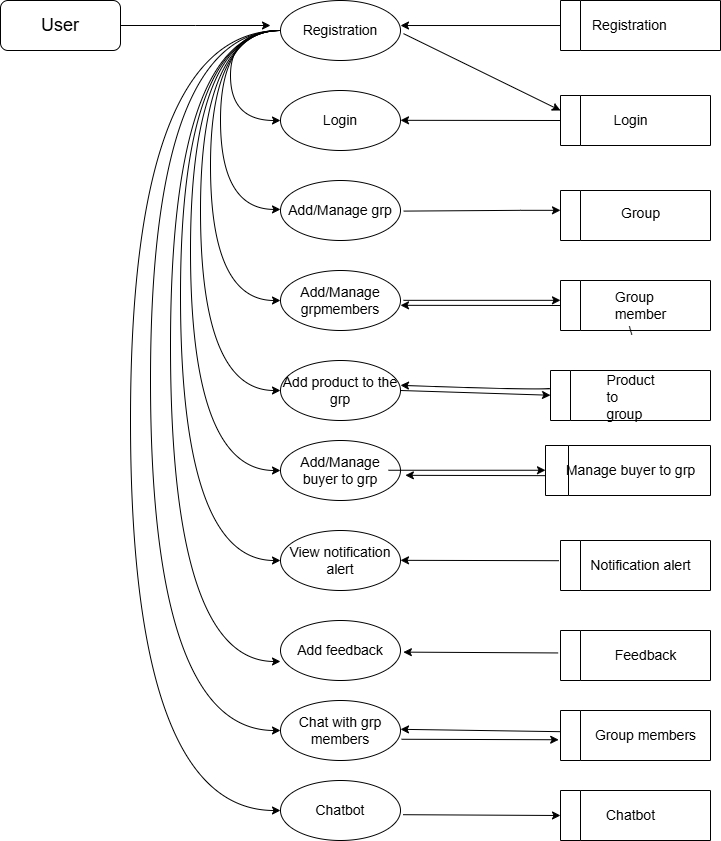

The diagram above was exported from draw.io. Its source (the exported page's mxGraphModel, read from the mxfile embedded in the PNG):
<mxGraphModel dx="650" dy="1722" grid="0" gridSize="10" guides="1" tooltips="1" connect="1" arrows="1" fold="1" page="0" pageScale="1" pageWidth="1200" pageHeight="1600" background="#FFFFFF" math="0" shadow="0">
  <root>
    <mxCell id="0" />
    <mxCell id="1" parent="0" />
    <mxCell id="RHJgfiOwMWfOYzbSoUn7-565" style="edgeStyle=orthogonalEdgeStyle;curved=1;rounded=0;orthogonalLoop=1;jettySize=auto;html=1;entryX=0;entryY=0.5;entryDx=0;entryDy=0;" parent="1" source="RHJgfiOwMWfOYzbSoUn7-513" target="RHJgfiOwMWfOYzbSoUn7-527" edge="1">
      <mxGeometry relative="1" as="geometry">
        <mxPoint x="680" y="-39.199951171875" as="targetPoint" />
        <Array as="points">
          <mxPoint x="660" y="-810" />
          <mxPoint x="660" y="-280" />
        </Array>
      </mxGeometry>
    </mxCell>
    <mxCell id="RHJgfiOwMWfOYzbSoUn7-566" style="edgeStyle=orthogonalEdgeStyle;curved=1;rounded=0;orthogonalLoop=1;jettySize=auto;html=1;exitX=0;exitY=0.5;exitDx=0;exitDy=0;exitPerimeter=0;entryX=0;entryY=0.5;entryDx=0;entryDy=0;" parent="1" source="RHJgfiOwMWfOYzbSoUn7-513" target="RHJgfiOwMWfOYzbSoUn7-520" edge="1">
      <mxGeometry relative="1" as="geometry">
        <mxPoint x="710" y="-159.2000732421875" as="targetPoint" />
        <Array as="points">
          <mxPoint x="630" y="-810" />
          <mxPoint x="630" y="-110" />
        </Array>
      </mxGeometry>
    </mxCell>
    <mxCell id="RHJgfiOwMWfOYzbSoUn7-567" style="edgeStyle=orthogonalEdgeStyle;curved=1;rounded=0;orthogonalLoop=1;jettySize=auto;html=1;entryX=0.013;entryY=0.683;entryDx=0;entryDy=0;exitX=0;exitY=0.5;exitDx=0;exitDy=0;entryPerimeter=0;" parent="1" source="RHJgfiOwMWfOYzbSoUn7-513" edge="1">
      <mxGeometry relative="1" as="geometry">
        <mxPoint x="760" y="-179.01999999999998" as="targetPoint" />
        <mxPoint x="758.44" y="-810" as="sourcePoint" />
        <Array as="points">
          <mxPoint x="650" y="-810" />
          <mxPoint x="650" y="-179" />
        </Array>
      </mxGeometry>
    </mxCell>
    <mxCell id="RHJgfiOwMWfOYzbSoUn7-583" style="edgeStyle=orthogonalEdgeStyle;curved=1;rounded=0;orthogonalLoop=1;jettySize=auto;html=1;entryX=0;entryY=0.5;entryDx=0;entryDy=0;" parent="1" target="RHJgfiOwMWfOYzbSoUn7-525" edge="1">
      <mxGeometry relative="1" as="geometry">
        <mxPoint x="750" y="-450" as="targetPoint" />
        <mxPoint x="760" y="-810" as="sourcePoint" />
        <Array as="points">
          <mxPoint x="680" y="-810" />
          <mxPoint x="680" y="-450" />
        </Array>
      </mxGeometry>
    </mxCell>
    <mxCell id="RHJgfiOwMWfOYzbSoUn7-585" style="edgeStyle=orthogonalEdgeStyle;curved=1;rounded=0;orthogonalLoop=1;jettySize=auto;html=1;exitX=0;exitY=0.5;exitDx=0;exitDy=0;entryX=0;entryY=0.5;entryDx=0;entryDy=0;" parent="1" source="RHJgfiOwMWfOYzbSoUn7-513" target="RHJgfiOwMWfOYzbSoUn7-524" edge="1">
      <mxGeometry relative="1" as="geometry">
        <mxPoint x="740" y="-540" as="targetPoint" />
        <Array as="points">
          <mxPoint x="690" y="-810" />
          <mxPoint x="690" y="-540" />
        </Array>
      </mxGeometry>
    </mxCell>
    <mxCell id="RHJgfiOwMWfOYzbSoUn7-587" style="edgeStyle=orthogonalEdgeStyle;curved=1;rounded=0;orthogonalLoop=1;jettySize=auto;html=1;entryX=0;entryY=0.5;entryDx=0;entryDy=0;" parent="1" source="RHJgfiOwMWfOYzbSoUn7-513" target="RHJgfiOwMWfOYzbSoUn7-522" edge="1">
      <mxGeometry relative="1" as="geometry">
        <mxPoint x="750" y="-710" as="targetPoint" />
        <Array as="points">
          <mxPoint x="710" y="-810" />
          <mxPoint x="710" y="-720" />
        </Array>
      </mxGeometry>
    </mxCell>
    <mxCell id="RHJgfiOwMWfOYzbSoUn7-513" value="&lt;font style=&quot;font-size: 14px;&quot;&gt;Registration&lt;/font&gt;" style="ellipse;whiteSpace=wrap;html=1;" parent="1" vertex="1">
      <mxGeometry x="760" y="-840" width="120" height="60" as="geometry" />
    </mxCell>
    <mxCell id="RHJgfiOwMWfOYzbSoUn7-560" style="edgeStyle=orthogonalEdgeStyle;rounded=0;orthogonalLoop=1;jettySize=auto;html=1;exitX=1;exitY=0.5;exitDx=0;exitDy=0;" parent="1" source="RHJgfiOwMWfOYzbSoUn7-514" edge="1">
      <mxGeometry relative="1" as="geometry">
        <mxPoint x="750" y="-815" as="targetPoint" />
      </mxGeometry>
    </mxCell>
    <mxCell id="RHJgfiOwMWfOYzbSoUn7-514" value="&lt;font style=&quot;font-size: 18px;&quot;&gt;User&lt;/font&gt;" style="rounded=1;whiteSpace=wrap;html=1;" parent="1" vertex="1">
      <mxGeometry x="480" y="-840" width="120" height="50" as="geometry" />
    </mxCell>
    <mxCell id="RHJgfiOwMWfOYzbSoUn7-515" style="edgeStyle=orthogonalEdgeStyle;rounded=0;orthogonalLoop=1;jettySize=auto;html=1;exitX=0.5;exitY=1;exitDx=0;exitDy=0;" parent="1" source="RHJgfiOwMWfOYzbSoUn7-513" target="RHJgfiOwMWfOYzbSoUn7-513" edge="1">
      <mxGeometry relative="1" as="geometry" />
    </mxCell>
    <mxCell id="RHJgfiOwMWfOYzbSoUn7-516" style="edgeStyle=orthogonalEdgeStyle;rounded=0;orthogonalLoop=1;jettySize=auto;html=1;exitX=0.5;exitY=1;exitDx=0;exitDy=0;" parent="1" source="RHJgfiOwMWfOYzbSoUn7-514" target="RHJgfiOwMWfOYzbSoUn7-514" edge="1">
      <mxGeometry relative="1" as="geometry" />
    </mxCell>
    <mxCell id="RHJgfiOwMWfOYzbSoUn7-519" value="&lt;span style=&quot;font-size: 14px;&quot;&gt;Chatbot&lt;/span&gt;" style="ellipse;whiteSpace=wrap;html=1;fillColor=default;strokeColor=default;gradientColor=none;" parent="1" vertex="1">
      <mxGeometry x="760" y="-60" width="120" height="60" as="geometry" />
    </mxCell>
    <mxCell id="RHJgfiOwMWfOYzbSoUn7-520" value="&lt;span style=&quot;font-size: 14px;&quot;&gt;Chat with grp members&lt;/span&gt;" style="ellipse;whiteSpace=wrap;html=1;" parent="1" vertex="1">
      <mxGeometry x="760" y="-140" width="120" height="60" as="geometry" />
    </mxCell>
    <mxCell id="RHJgfiOwMWfOYzbSoUn7-521" value="&lt;span style=&quot;font-size: 14px;&quot;&gt;Add feedback&lt;/span&gt;" style="ellipse;whiteSpace=wrap;html=1;" parent="1" vertex="1">
      <mxGeometry x="760" y="-220" width="120" height="60" as="geometry" />
    </mxCell>
    <mxCell id="RHJgfiOwMWfOYzbSoUn7-522" value="&lt;font style=&quot;font-size: 14px;&quot;&gt;Login&lt;/font&gt;" style="ellipse;whiteSpace=wrap;html=1;" parent="1" vertex="1">
      <mxGeometry x="760" y="-750" width="120" height="60" as="geometry" />
    </mxCell>
    <mxCell id="RHJgfiOwMWfOYzbSoUn7-523" value="&lt;font style=&quot;font-size: 14px;&quot;&gt;Add/Manage grp&lt;/font&gt;" style="ellipse;whiteSpace=wrap;html=1;" parent="1" vertex="1">
      <mxGeometry x="760" y="-660" width="120" height="60" as="geometry" />
    </mxCell>
    <mxCell id="RHJgfiOwMWfOYzbSoUn7-524" value="&lt;span style=&quot;font-size: 14px;&quot;&gt;Add/Manage grpmembers&lt;/span&gt;" style="ellipse;whiteSpace=wrap;html=1;" parent="1" vertex="1">
      <mxGeometry x="760" y="-570" width="120" height="60" as="geometry" />
    </mxCell>
    <mxCell id="RHJgfiOwMWfOYzbSoUn7-525" value="&lt;span style=&quot;font-size: 14px;&quot;&gt;Add product to the grp&lt;/span&gt;" style="ellipse;whiteSpace=wrap;html=1;" parent="1" vertex="1">
      <mxGeometry x="760" y="-480" width="120" height="60" as="geometry" />
    </mxCell>
    <mxCell id="RHJgfiOwMWfOYzbSoUn7-526" value="&lt;span style=&quot;font-size: 14px;&quot;&gt;Add/Manage buyer to grp&lt;/span&gt;" style="ellipse;whiteSpace=wrap;html=1;" parent="1" vertex="1">
      <mxGeometry x="760" y="-400" width="120" height="60" as="geometry" />
    </mxCell>
    <mxCell id="RHJgfiOwMWfOYzbSoUn7-527" value="&lt;span style=&quot;font-size: 14px;&quot;&gt;View notification alert&lt;/span&gt;" style="ellipse;whiteSpace=wrap;html=1;" parent="1" vertex="1">
      <mxGeometry x="760" y="-310" width="120" height="60" as="geometry" />
    </mxCell>
    <mxCell id="RHJgfiOwMWfOYzbSoUn7-531" value="" style="swimlane;horizontal=0;whiteSpace=wrap;html=1;startSize=20;" parent="1" vertex="1">
      <mxGeometry x="1040" y="-650" width="150" height="50" as="geometry" />
    </mxCell>
    <mxCell id="RHJgfiOwMWfOYzbSoUn7-532" value="" style="swimlane;horizontal=0;whiteSpace=wrap;html=1;startSize=20;" parent="1" vertex="1">
      <mxGeometry x="1040" y="-560" width="150" height="50" as="geometry" />
    </mxCell>
    <mxCell id="RHJgfiOwMWfOYzbSoUn7-609" value="&lt;div style=&quot;text-align: left;&quot;&gt;&lt;span style=&quot;background-color: transparent; color: light-dark(rgb(0, 0, 0), rgb(255, 255, 255));&quot;&gt;&lt;span style=&quot;font-size: 14px; text-wrap-mode: wrap;&quot;&gt;Group member&lt;/span&gt;&lt;/span&gt;&lt;/div&gt;" style="text;html=1;align=center;verticalAlign=middle;resizable=0;points=[];autosize=1;strokeColor=none;fillColor=none;" parent="RHJgfiOwMWfOYzbSoUn7-532" vertex="1">
      <mxGeometry x="20" y="10" width="120" height="30" as="geometry" />
    </mxCell>
    <mxCell id="RHJgfiOwMWfOYzbSoUn7-533" value="" style="swimlane;horizontal=0;whiteSpace=wrap;html=1;startSize=20;" parent="1" vertex="1">
      <mxGeometry x="1030" y="-470" width="160" height="50" as="geometry" />
    </mxCell>
    <mxCell id="RHJgfiOwMWfOYzbSoUn7-610" value="\&lt;div&gt;&lt;br&gt;&lt;/div&gt;&lt;div&gt;&lt;br&gt;&lt;/div&gt;&lt;div&gt;&lt;br&gt;&lt;/div&gt;&lt;div&gt;&lt;br&gt;&lt;/div&gt;&lt;div&gt;&lt;br&gt;&lt;/div&gt;&lt;div&gt;&lt;br&gt;&lt;/div&gt;&lt;div&gt;&lt;br&gt;&lt;/div&gt;&lt;div&gt;&lt;br&gt;&lt;/div&gt;&lt;div&gt;&lt;br&gt;&lt;/div&gt;" style="text;html=1;align=center;verticalAlign=middle;resizable=0;points=[];autosize=1;strokeColor=none;fillColor=none;" parent="RHJgfiOwMWfOYzbSoUn7-533" vertex="1">
      <mxGeometry x="65" y="-55" width="30" height="160" as="geometry" />
    </mxCell>
    <mxCell id="RHJgfiOwMWfOYzbSoUn7-611" value="&lt;div style=&quot;text-align: left;&quot;&gt;&lt;span style=&quot;background-color: transparent; color: light-dark(rgb(0, 0, 0), rgb(255, 255, 255)); font-size: 14px; text-wrap-mode: wrap;&quot;&gt;Product to group&lt;/span&gt;&lt;/div&gt;&lt;div style=&quot;text-align: left;&quot;&gt;&lt;span style=&quot;background-color: transparent; color: light-dark(rgb(0, 0, 0), rgb(255, 255, 255)); font-size: 14px; text-wrap-mode: wrap;&quot;&gt;&lt;br&gt;&lt;/span&gt;&lt;/div&gt;" style="text;html=1;align=center;verticalAlign=middle;resizable=0;points=[];autosize=1;strokeColor=none;fillColor=none;" parent="RHJgfiOwMWfOYzbSoUn7-533" vertex="1">
      <mxGeometry x="15" y="10" width="130" height="50" as="geometry" />
    </mxCell>
    <mxCell id="RHJgfiOwMWfOYzbSoUn7-603" value="" style="edgeStyle=none;orthogonalLoop=1;jettySize=auto;html=1;rounded=0;curved=1;entryX=-0.012;entryY=0.585;entryDx=0;entryDy=0;entryPerimeter=0;exitX=1;exitY=0.5;exitDx=0;exitDy=0;" parent="RHJgfiOwMWfOYzbSoUn7-533" source="RHJgfiOwMWfOYzbSoUn7-525" edge="1">
      <mxGeometry width="100" relative="1" as="geometry">
        <mxPoint x="-157" y="24.75" as="sourcePoint" />
        <mxPoint y="24.75" as="targetPoint" />
        <Array as="points" />
      </mxGeometry>
    </mxCell>
    <mxCell id="RHJgfiOwMWfOYzbSoUn7-535" value="" style="swimlane;horizontal=0;whiteSpace=wrap;html=1;startSize=20;" parent="1" vertex="1">
      <mxGeometry x="1040" y="-50" width="150" height="50" as="geometry" />
    </mxCell>
    <mxCell id="RHJgfiOwMWfOYzbSoUn7-789" value="&lt;font style=&quot;font-size: 14px;&quot;&gt;Chatbot&lt;/font&gt;" style="text;html=1;align=center;verticalAlign=middle;resizable=0;points=[];autosize=1;strokeColor=none;fillColor=none;" parent="RHJgfiOwMWfOYzbSoUn7-535" vertex="1">
      <mxGeometry x="35" y="10" width="70" height="30" as="geometry" />
    </mxCell>
    <mxCell id="RHJgfiOwMWfOYzbSoUn7-536" value="" style="swimlane;horizontal=0;whiteSpace=wrap;html=1;startSize=20;" parent="1" vertex="1">
      <mxGeometry x="1040" y="-130" width="150" height="50" as="geometry" />
    </mxCell>
    <mxCell id="RHJgfiOwMWfOYzbSoUn7-787" value="&lt;font style=&quot;font-size: 14px;&quot;&gt;Group members&lt;/font&gt;" style="text;html=1;align=center;verticalAlign=middle;resizable=0;points=[];autosize=1;strokeColor=none;fillColor=none;" parent="RHJgfiOwMWfOYzbSoUn7-536" vertex="1">
      <mxGeometry x="25" y="10" width="120" height="30" as="geometry" />
    </mxCell>
    <mxCell id="RHJgfiOwMWfOYzbSoUn7-794" style="edgeStyle=orthogonalEdgeStyle;curved=1;rounded=0;orthogonalLoop=1;jettySize=auto;html=1;exitX=0;exitY=0.5;exitDx=0;exitDy=0;" parent="1" source="RHJgfiOwMWfOYzbSoUn7-537" edge="1">
      <mxGeometry relative="1" as="geometry">
        <mxPoint x="1040" y="-275" as="targetPoint" />
      </mxGeometry>
    </mxCell>
    <mxCell id="RHJgfiOwMWfOYzbSoUn7-537" value="" style="swimlane;horizontal=0;whiteSpace=wrap;html=1;startSize=20;" parent="1" vertex="1">
      <mxGeometry x="1040" y="-300" width="150" height="50" as="geometry" />
    </mxCell>
    <mxCell id="RHJgfiOwMWfOYzbSoUn7-785" value="&lt;font style=&quot;font-size: 14px;&quot;&gt;Notification alert&lt;/font&gt;" style="text;html=1;align=center;verticalAlign=middle;resizable=0;points=[];autosize=1;strokeColor=none;fillColor=none;" parent="RHJgfiOwMWfOYzbSoUn7-537" vertex="1">
      <mxGeometry x="20" y="10" width="120" height="30" as="geometry" />
    </mxCell>
    <mxCell id="RHJgfiOwMWfOYzbSoUn7-538" value="" style="swimlane;horizontal=0;whiteSpace=wrap;html=1;startSize=20;" parent="1" vertex="1">
      <mxGeometry x="1040" y="-210" width="150" height="50" as="geometry" />
    </mxCell>
    <mxCell id="RHJgfiOwMWfOYzbSoUn7-786" value="&lt;font style=&quot;font-size: 14px;&quot;&gt;Feedback&lt;/font&gt;" style="text;html=1;align=center;verticalAlign=middle;resizable=0;points=[];autosize=1;strokeColor=none;fillColor=none;" parent="RHJgfiOwMWfOYzbSoUn7-538" vertex="1">
      <mxGeometry x="45" y="10" width="80" height="30" as="geometry" />
    </mxCell>
    <mxCell id="RHJgfiOwMWfOYzbSoUn7-558" value="" style="swimlane;horizontal=0;whiteSpace=wrap;html=1;startSize=20;" parent="1" vertex="1">
      <mxGeometry x="1040" y="-745" width="150" height="50" as="geometry" />
    </mxCell>
    <mxCell id="RHJgfiOwMWfOYzbSoUn7-607" value="&lt;div style=&quot;text-align: left;&quot;&gt;&lt;span style=&quot;background-color: transparent; color: light-dark(rgb(0, 0, 0), rgb(255, 255, 255)); font-size: 14px; text-wrap-mode: wrap;&quot;&gt;Login&lt;/span&gt;&lt;/div&gt;" style="text;html=1;align=center;verticalAlign=middle;resizable=0;points=[];autosize=1;strokeColor=none;fillColor=none;" parent="RHJgfiOwMWfOYzbSoUn7-558" vertex="1">
      <mxGeometry x="40" y="10" width="60" height="30" as="geometry" />
    </mxCell>
    <mxCell id="RHJgfiOwMWfOYzbSoUn7-559" value="" style="swimlane;horizontal=0;whiteSpace=wrap;html=1;startSize=20;" parent="1" vertex="1">
      <mxGeometry x="1040" y="-840" width="160" height="50" as="geometry" />
    </mxCell>
    <mxCell id="RHJgfiOwMWfOYzbSoUn7-606" value="&lt;font style=&quot;font-size: 14px;&quot;&gt;Registration&lt;/font&gt;" style="text;whiteSpace=wrap;html=1;" parent="RHJgfiOwMWfOYzbSoUn7-559" vertex="1">
      <mxGeometry x="30" y="10" width="120" height="40" as="geometry" />
    </mxCell>
    <mxCell id="RHJgfiOwMWfOYzbSoUn7-572" style="edgeStyle=orthogonalEdgeStyle;curved=1;rounded=0;orthogonalLoop=1;jettySize=auto;html=1;entryX=0;entryY=0.5;entryDx=0;entryDy=0;" parent="1" target="RHJgfiOwMWfOYzbSoUn7-519" edge="1">
      <mxGeometry relative="1" as="geometry">
        <mxPoint x="689" y="-30" as="targetPoint" />
        <mxPoint x="760" y="-810" as="sourcePoint" />
        <Array as="points">
          <mxPoint x="610" y="-810" />
          <mxPoint x="610" y="-30" />
        </Array>
      </mxGeometry>
    </mxCell>
    <mxCell id="RHJgfiOwMWfOYzbSoUn7-573" style="edgeStyle=orthogonalEdgeStyle;curved=1;rounded=0;orthogonalLoop=1;jettySize=auto;html=1;entryX=0;entryY=0.5;entryDx=0;entryDy=0;" parent="1" target="RHJgfiOwMWfOYzbSoUn7-526" edge="1">
      <mxGeometry relative="1" as="geometry">
        <mxPoint x="730" y="-390" as="targetPoint" />
        <mxPoint x="760" y="-810" as="sourcePoint" />
        <Array as="points">
          <mxPoint x="670" y="-810" />
          <mxPoint x="670" y="-370" />
        </Array>
      </mxGeometry>
    </mxCell>
    <mxCell id="RHJgfiOwMWfOYzbSoUn7-581" style="edgeStyle=orthogonalEdgeStyle;curved=1;rounded=0;orthogonalLoop=1;jettySize=auto;html=1;" parent="1" edge="1">
      <mxGeometry relative="1" as="geometry">
        <mxPoint x="760" y="-631.066650390625" as="targetPoint" />
        <mxPoint x="760" y="-810" as="sourcePoint" />
        <Array as="points">
          <mxPoint x="700" y="-810" />
          <mxPoint x="700" y="-631" />
        </Array>
      </mxGeometry>
    </mxCell>
    <mxCell id="RHJgfiOwMWfOYzbSoUn7-588" style="edgeStyle=orthogonalEdgeStyle;curved=1;rounded=0;orthogonalLoop=1;jettySize=auto;html=1;entryX=1;entryY=0.417;entryDx=0;entryDy=0;entryPerimeter=0;" parent="1" source="RHJgfiOwMWfOYzbSoUn7-559" target="RHJgfiOwMWfOYzbSoUn7-513" edge="1">
      <mxGeometry relative="1" as="geometry" />
    </mxCell>
    <mxCell id="RHJgfiOwMWfOYzbSoUn7-590" value="" style="edgeStyle=none;orthogonalLoop=1;jettySize=auto;html=1;rounded=0;curved=1;entryX=0;entryY=0.3;entryDx=0;entryDy=0;entryPerimeter=0;exitX=1.025;exitY=0.552;exitDx=0;exitDy=0;exitPerimeter=0;" parent="1" source="RHJgfiOwMWfOYzbSoUn7-513" target="RHJgfiOwMWfOYzbSoUn7-558" edge="1">
      <mxGeometry width="100" relative="1" as="geometry">
        <mxPoint x="870" y="-790.33" as="sourcePoint" />
        <mxPoint x="970" y="-790.33" as="targetPoint" />
        <Array as="points" />
      </mxGeometry>
    </mxCell>
    <mxCell id="RHJgfiOwMWfOYzbSoUn7-592" value="" style="edgeStyle=none;orthogonalLoop=1;jettySize=auto;html=1;rounded=0;curved=1;exitX=1.027;exitY=0.51;exitDx=0;exitDy=0;exitPerimeter=0;" parent="1" source="RHJgfiOwMWfOYzbSoUn7-523" edge="1">
      <mxGeometry width="100" relative="1" as="geometry">
        <mxPoint x="940" y="-630.17" as="sourcePoint" />
        <mxPoint x="1040" y="-630.17" as="targetPoint" />
        <Array as="points">
          <mxPoint x="1000" y="-630.17" />
        </Array>
      </mxGeometry>
    </mxCell>
    <mxCell id="RHJgfiOwMWfOYzbSoUn7-593" value="" style="edgeStyle=none;orthogonalLoop=1;jettySize=auto;html=1;rounded=0;curved=1;entryX=0;entryY=0.5;entryDx=0;entryDy=0;exitX=1.021;exitY=0.57;exitDx=0;exitDy=0;exitPerimeter=0;" parent="1" source="RHJgfiOwMWfOYzbSoUn7-519" target="RHJgfiOwMWfOYzbSoUn7-535" edge="1">
      <mxGeometry width="100" relative="1" as="geometry">
        <mxPoint x="910" y="-25.17" as="sourcePoint" />
        <mxPoint x="1010" y="-25.17" as="targetPoint" />
        <Array as="points" />
      </mxGeometry>
    </mxCell>
    <mxCell id="RHJgfiOwMWfOYzbSoUn7-594" value="" style="edgeStyle=none;orthogonalLoop=1;jettySize=auto;html=1;rounded=0;curved=1;entryX=-0.012;entryY=0.585;entryDx=0;entryDy=0;entryPerimeter=0;exitX=1.009;exitY=0.646;exitDx=0;exitDy=0;exitPerimeter=0;" parent="1" source="RHJgfiOwMWfOYzbSoUn7-520" target="RHJgfiOwMWfOYzbSoUn7-536" edge="1">
      <mxGeometry width="100" relative="1" as="geometry">
        <mxPoint x="900" y="-100" as="sourcePoint" />
        <mxPoint x="1000" y="-100" as="targetPoint" />
        <Array as="points" />
      </mxGeometry>
    </mxCell>
    <mxCell id="RHJgfiOwMWfOYzbSoUn7-595" value="" style="edgeStyle=none;orthogonalLoop=1;jettySize=auto;html=1;rounded=0;curved=1;" parent="1" edge="1">
      <mxGeometry width="100" relative="1" as="geometry">
        <mxPoint x="1040" y="-108.82" as="sourcePoint" />
        <mxPoint x="880" y="-111.17999999999999" as="targetPoint" />
        <Array as="points" />
      </mxGeometry>
    </mxCell>
    <mxCell id="RHJgfiOwMWfOYzbSoUn7-596" value="" style="edgeStyle=none;orthogonalLoop=1;jettySize=auto;html=1;rounded=0;curved=1;exitX=-0.016;exitY=0.449;exitDx=0;exitDy=0;exitPerimeter=0;" parent="1" source="RHJgfiOwMWfOYzbSoUn7-538" edge="1">
      <mxGeometry width="100" relative="1" as="geometry">
        <mxPoint x="1039.9999999999998" y="-181.62" as="sourcePoint" />
        <mxPoint x="882.85" y="-188.37" as="targetPoint" />
        <Array as="points" />
      </mxGeometry>
    </mxCell>
    <mxCell id="RHJgfiOwMWfOYzbSoUn7-597" value="" style="edgeStyle=none;orthogonalLoop=1;jettySize=auto;html=1;rounded=0;curved=1;exitX=-0.01;exitY=0.404;exitDx=0;exitDy=0;exitPerimeter=0;" parent="1" source="RHJgfiOwMWfOYzbSoUn7-537" edge="1">
      <mxGeometry width="100" relative="1" as="geometry">
        <mxPoint x="1035.15" y="-279.81" as="sourcePoint" />
        <mxPoint x="880" y="-280.18" as="targetPoint" />
        <Array as="points" />
      </mxGeometry>
    </mxCell>
    <mxCell id="RHJgfiOwMWfOYzbSoUn7-598" value="" style="edgeStyle=none;orthogonalLoop=1;jettySize=auto;html=1;rounded=0;curved=1;exitX=-0.016;exitY=0.449;exitDx=0;exitDy=0;exitPerimeter=0;" parent="1" edge="1">
      <mxGeometry width="100" relative="1" as="geometry">
        <mxPoint x="1040" y="-364.81" as="sourcePoint" />
        <mxPoint x="884.85" y="-365.18" as="targetPoint" />
        <Array as="points" />
      </mxGeometry>
    </mxCell>
    <mxCell id="RHJgfiOwMWfOYzbSoUn7-599" value="" style="edgeStyle=none;orthogonalLoop=1;jettySize=auto;html=1;rounded=0;curved=1;exitX=0;exitY=0.4;exitDx=0;exitDy=0;exitPerimeter=0;" parent="1" edge="1">
      <mxGeometry width="100" relative="1" as="geometry">
        <mxPoint x="1030" y="-460" as="sourcePoint" />
        <mxPoint x="880" y="-455.19" as="targetPoint" />
        <Array as="points">
          <mxPoint x="1030" y="-470" />
          <mxPoint x="1030" y="-455" />
          <mxPoint x="1030" y="-450" />
        </Array>
      </mxGeometry>
    </mxCell>
    <mxCell id="RHJgfiOwMWfOYzbSoUn7-600" value="" style="edgeStyle=none;orthogonalLoop=1;jettySize=auto;html=1;rounded=0;curved=1;exitX=0;exitY=0.5;exitDx=0;exitDy=0;" parent="1" source="RHJgfiOwMWfOYzbSoUn7-558" edge="1">
      <mxGeometry width="100" relative="1" as="geometry">
        <mxPoint x="1035.15" y="-719.82" as="sourcePoint" />
        <mxPoint x="880" y="-720.19" as="targetPoint" />
        <Array as="points" />
      </mxGeometry>
    </mxCell>
    <mxCell id="RHJgfiOwMWfOYzbSoUn7-601" value="" style="edgeStyle=none;orthogonalLoop=1;jettySize=auto;html=1;rounded=0;curved=1;exitX=0;exitY=0.5;exitDx=0;exitDy=0;" parent="1" source="RHJgfiOwMWfOYzbSoUn7-532" edge="1">
      <mxGeometry width="100" relative="1" as="geometry">
        <mxPoint x="1035.15" y="-534.8100000000001" as="sourcePoint" />
        <mxPoint x="880" y="-535.1800000000001" as="targetPoint" />
        <Array as="points" />
      </mxGeometry>
    </mxCell>
    <mxCell id="RHJgfiOwMWfOYzbSoUn7-602" value="" style="edgeStyle=none;orthogonalLoop=1;jettySize=auto;html=1;rounded=0;curved=1;entryX=-0.012;entryY=0.585;entryDx=0;entryDy=0;entryPerimeter=0;exitX=1.009;exitY=0.646;exitDx=0;exitDy=0;exitPerimeter=0;" parent="1" edge="1">
      <mxGeometry width="100" relative="1" as="geometry">
        <mxPoint x="868" y="-370.25" as="sourcePoint" />
        <mxPoint x="1025" y="-370.25" as="targetPoint" />
        <Array as="points" />
      </mxGeometry>
    </mxCell>
    <mxCell id="RHJgfiOwMWfOYzbSoUn7-604" value="" style="edgeStyle=none;orthogonalLoop=1;jettySize=auto;html=1;rounded=0;curved=1;entryX=-0.012;entryY=0.585;entryDx=0;entryDy=0;entryPerimeter=0;exitX=1.009;exitY=0.646;exitDx=0;exitDy=0;exitPerimeter=0;" parent="1" edge="1">
      <mxGeometry width="100" relative="1" as="geometry">
        <mxPoint x="883" y="-540.17" as="sourcePoint" />
        <mxPoint x="1040" y="-540.17" as="targetPoint" />
        <Array as="points" />
      </mxGeometry>
    </mxCell>
    <mxCell id="RHJgfiOwMWfOYzbSoUn7-608" value="&lt;div style=&quot;text-align: left;&quot;&gt;&lt;span style=&quot;background-color: transparent; color: light-dark(rgb(0, 0, 0), rgb(255, 255, 255)); font-size: 14px; text-wrap-mode: wrap;&quot;&gt;Group&lt;/span&gt;&lt;/div&gt;" style="text;html=1;align=center;verticalAlign=middle;resizable=0;points=[];autosize=1;strokeColor=none;fillColor=none;" parent="1" vertex="1">
      <mxGeometry x="1090" y="-642" width="60" height="30" as="geometry" />
    </mxCell>
    <mxCell id="RHJgfiOwMWfOYzbSoUn7-791" value="" style="swimlane;horizontal=0;whiteSpace=wrap;html=1;" parent="1" vertex="1">
      <mxGeometry x="1025" y="-395" width="165" height="50" as="geometry" />
    </mxCell>
    <mxCell id="RHJgfiOwMWfOYzbSoUn7-613" value="&lt;font style=&quot;font-size: 14px;&quot;&gt;Manage buyer to grp&lt;/font&gt;" style="text;html=1;align=center;verticalAlign=middle;resizable=0;points=[];autosize=1;strokeColor=none;fillColor=none;" parent="RHJgfiOwMWfOYzbSoUn7-791" vertex="1">
      <mxGeometry x="10" y="10" width="150" height="30" as="geometry" />
    </mxCell>
  </root>
</mxGraphModel>